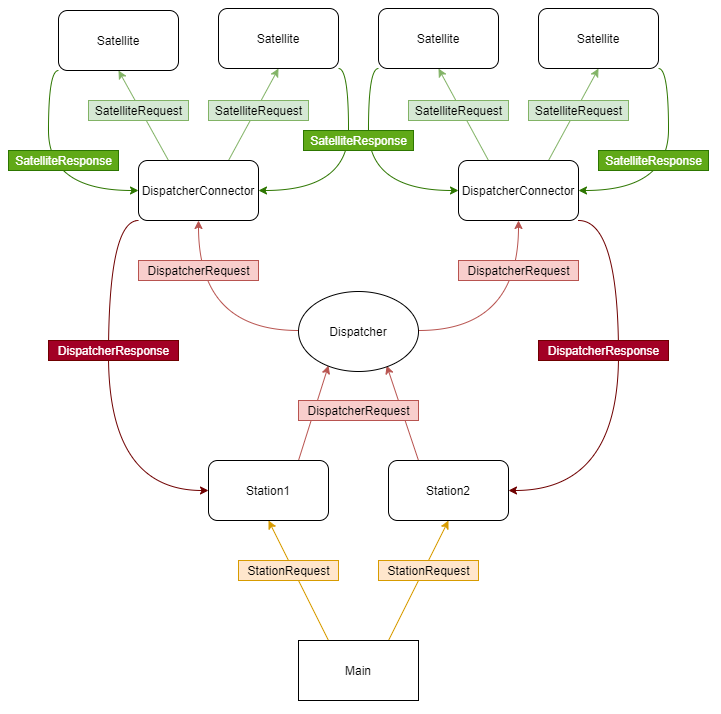

The diagram above was exported from draw.io. Its source (the exported page's mxGraphModel, read from the mxfile embedded in the PNG):
<mxGraphModel dx="1185" dy="635" grid="1" gridSize="10" guides="1" tooltips="1" connect="1" arrows="1" fold="1" page="1" pageScale="1" pageWidth="850" pageHeight="1100" math="0" shadow="0">
  <root>
    <mxCell id="0" />
    <mxCell id="1" parent="0" />
    <mxCell id="8h3_hsmBrHP70eV-mnDG-43" style="edgeStyle=orthogonalEdgeStyle;rounded=0;orthogonalLoop=1;jettySize=auto;html=1;exitX=0;exitY=0.5;exitDx=0;exitDy=0;entryX=0.5;entryY=1;entryDx=0;entryDy=0;startArrow=none;startFill=0;endArrow=classic;endFill=1;elbow=vertical;curved=1;fillColor=#f8cecc;strokeColor=#b85450;" edge="1" parent="1" target="8h3_hsmBrHP70eV-mnDG-42">
      <mxGeometry relative="1" as="geometry">
        <mxPoint x="360" y="380" as="sourcePoint" />
      </mxGeometry>
    </mxCell>
    <mxCell id="8h3_hsmBrHP70eV-mnDG-45" style="edgeStyle=orthogonalEdgeStyle;curved=1;rounded=0;orthogonalLoop=1;jettySize=auto;html=1;exitX=1;exitY=0.5;exitDx=0;exitDy=0;entryX=0.5;entryY=1;entryDx=0;entryDy=0;startArrow=none;startFill=0;endArrow=classic;endFill=1;fillColor=#f8cecc;strokeColor=#b85450;" edge="1" parent="1" target="8h3_hsmBrHP70eV-mnDG-41">
      <mxGeometry relative="1" as="geometry">
        <mxPoint x="480" y="380" as="sourcePoint" />
      </mxGeometry>
    </mxCell>
    <mxCell id="8h3_hsmBrHP70eV-mnDG-13" style="rounded=0;orthogonalLoop=1;jettySize=auto;html=1;exitX=0.75;exitY=0;exitDx=0;exitDy=0;entryX=0.25;entryY=0.925;entryDx=0;entryDy=0;fillColor=#f8cecc;strokeColor=#b85450;entryPerimeter=0;" edge="1" parent="1" source="8h3_hsmBrHP70eV-mnDG-3" target="8h3_hsmBrHP70eV-mnDG-80">
      <mxGeometry relative="1" as="geometry">
        <mxPoint x="390" y="410" as="targetPoint" />
      </mxGeometry>
    </mxCell>
    <mxCell id="8h3_hsmBrHP70eV-mnDG-3" value="Station1" style="rounded=1;whiteSpace=wrap;html=1;" vertex="1" parent="1">
      <mxGeometry x="270" y="510" width="120" height="60" as="geometry" />
    </mxCell>
    <mxCell id="8h3_hsmBrHP70eV-mnDG-7" style="rounded=0;orthogonalLoop=1;jettySize=auto;html=1;exitX=0.25;exitY=0;exitDx=0;exitDy=0;entryX=0.735;entryY=0.925;entryDx=0;entryDy=0;fillColor=#f8cecc;strokeColor=#b85450;entryPerimeter=0;" edge="1" parent="1" source="8h3_hsmBrHP70eV-mnDG-4" target="8h3_hsmBrHP70eV-mnDG-80">
      <mxGeometry relative="1" as="geometry">
        <mxPoint x="450" y="410" as="targetPoint" />
      </mxGeometry>
    </mxCell>
    <mxCell id="8h3_hsmBrHP70eV-mnDG-4" value="Station2" style="rounded=1;whiteSpace=wrap;html=1;" vertex="1" parent="1">
      <mxGeometry x="450" y="510" width="120" height="60" as="geometry" />
    </mxCell>
    <mxCell id="8h3_hsmBrHP70eV-mnDG-11" style="rounded=0;orthogonalLoop=1;jettySize=auto;html=1;exitX=0.75;exitY=0;exitDx=0;exitDy=0;entryX=0.5;entryY=1;entryDx=0;entryDy=0;fillColor=#ffe6cc;strokeColor=#d79b00;" edge="1" parent="1" source="8h3_hsmBrHP70eV-mnDG-8" target="8h3_hsmBrHP70eV-mnDG-4">
      <mxGeometry relative="1" as="geometry" />
    </mxCell>
    <mxCell id="8h3_hsmBrHP70eV-mnDG-12" style="rounded=0;orthogonalLoop=1;jettySize=auto;html=1;exitX=0.25;exitY=0;exitDx=0;exitDy=0;entryX=0.5;entryY=1;entryDx=0;entryDy=0;fillColor=#ffe6cc;strokeColor=#d79b00;" edge="1" parent="1" source="8h3_hsmBrHP70eV-mnDG-8" target="8h3_hsmBrHP70eV-mnDG-3">
      <mxGeometry relative="1" as="geometry" />
    </mxCell>
    <mxCell id="8h3_hsmBrHP70eV-mnDG-8" value="Main" style="rounded=0;whiteSpace=wrap;html=1;" vertex="1" parent="1">
      <mxGeometry x="360" y="690" width="120" height="60" as="geometry" />
    </mxCell>
    <mxCell id="8h3_hsmBrHP70eV-mnDG-71" style="edgeStyle=orthogonalEdgeStyle;curved=1;rounded=0;orthogonalLoop=1;jettySize=auto;html=1;exitX=0;exitY=1;exitDx=0;exitDy=0;entryX=0;entryY=0.5;entryDx=0;entryDy=0;startArrow=none;startFill=0;endArrow=classic;endFill=1;fillColor=#60a917;strokeColor=#2D7600;" edge="1" parent="1" source="8h3_hsmBrHP70eV-mnDG-16" target="8h3_hsmBrHP70eV-mnDG-42">
      <mxGeometry relative="1" as="geometry">
        <Array as="points">
          <mxPoint x="110" y="120" />
          <mxPoint x="110" y="240" />
        </Array>
      </mxGeometry>
    </mxCell>
    <mxCell id="8h3_hsmBrHP70eV-mnDG-16" value="Satellite" style="rounded=1;whiteSpace=wrap;html=1;" vertex="1" parent="1">
      <mxGeometry x="120" y="60" width="120" height="60" as="geometry" />
    </mxCell>
    <mxCell id="8h3_hsmBrHP70eV-mnDG-28" value="StationRequest" style="text;html=1;align=center;verticalAlign=middle;resizable=0;points=[];autosize=1;fillColor=#ffe6cc;strokeColor=#d79b00;" vertex="1" parent="1">
      <mxGeometry x="300" y="610" width="100" height="20" as="geometry" />
    </mxCell>
    <mxCell id="8h3_hsmBrHP70eV-mnDG-30" value="DispatcherRequest" style="text;html=1;align=center;verticalAlign=middle;resizable=0;points=[];autosize=1;strokeColor=#b85450;fillColor=#f8cecc;" vertex="1" parent="1">
      <mxGeometry x="360" y="450" width="120" height="20" as="geometry" />
    </mxCell>
    <mxCell id="8h3_hsmBrHP70eV-mnDG-34" value="SatelliteResponse" style="text;html=1;align=center;verticalAlign=middle;resizable=0;points=[];autosize=1;strokeColor=#2D7600;fillColor=#60a917;fontColor=#ffffff;" vertex="1" parent="1">
      <mxGeometry x="70" y="200" width="110" height="20" as="geometry" />
    </mxCell>
    <mxCell id="8h3_hsmBrHP70eV-mnDG-60" style="edgeStyle=none;rounded=0;orthogonalLoop=1;jettySize=auto;html=1;exitX=0.75;exitY=0;exitDx=0;exitDy=0;entryX=0.5;entryY=1;entryDx=0;entryDy=0;startArrow=none;startFill=0;endArrow=classic;endFill=1;fillColor=#d5e8d4;strokeColor=#82b366;" edge="1" parent="1" source="8h3_hsmBrHP70eV-mnDG-41" target="8h3_hsmBrHP70eV-mnDG-53">
      <mxGeometry relative="1" as="geometry" />
    </mxCell>
    <mxCell id="8h3_hsmBrHP70eV-mnDG-61" style="edgeStyle=none;rounded=0;orthogonalLoop=1;jettySize=auto;html=1;exitX=0.25;exitY=0;exitDx=0;exitDy=0;entryX=0.5;entryY=1;entryDx=0;entryDy=0;startArrow=none;startFill=0;endArrow=classic;endFill=1;fillColor=#d5e8d4;strokeColor=#82b366;" edge="1" parent="1" source="8h3_hsmBrHP70eV-mnDG-41" target="8h3_hsmBrHP70eV-mnDG-52">
      <mxGeometry relative="1" as="geometry" />
    </mxCell>
    <mxCell id="8h3_hsmBrHP70eV-mnDG-76" style="edgeStyle=orthogonalEdgeStyle;curved=1;rounded=0;orthogonalLoop=1;jettySize=auto;html=1;exitX=1;exitY=1;exitDx=0;exitDy=0;entryX=1;entryY=0.5;entryDx=0;entryDy=0;startArrow=none;startFill=0;endArrow=classic;endFill=1;fillColor=#a20025;strokeColor=#6F0000;" edge="1" parent="1" source="8h3_hsmBrHP70eV-mnDG-41" target="8h3_hsmBrHP70eV-mnDG-4">
      <mxGeometry relative="1" as="geometry">
        <Array as="points">
          <mxPoint x="680" y="270" />
          <mxPoint x="680" y="540" />
        </Array>
      </mxGeometry>
    </mxCell>
    <mxCell id="8h3_hsmBrHP70eV-mnDG-41" value="&lt;span&gt;DispatcherConnector&lt;/span&gt;" style="rounded=1;whiteSpace=wrap;html=1;strokeColor=#000000;" vertex="1" parent="1">
      <mxGeometry x="520" y="210" width="120" height="60" as="geometry" />
    </mxCell>
    <mxCell id="8h3_hsmBrHP70eV-mnDG-55" style="edgeStyle=none;rounded=0;orthogonalLoop=1;jettySize=auto;html=1;exitX=0.25;exitY=0;exitDx=0;exitDy=0;entryX=0.5;entryY=1;entryDx=0;entryDy=0;startArrow=none;startFill=0;endArrow=classic;endFill=1;fillColor=#d5e8d4;strokeColor=#82b366;" edge="1" parent="1" source="8h3_hsmBrHP70eV-mnDG-42" target="8h3_hsmBrHP70eV-mnDG-16">
      <mxGeometry relative="1" as="geometry" />
    </mxCell>
    <mxCell id="8h3_hsmBrHP70eV-mnDG-59" style="edgeStyle=none;rounded=0;orthogonalLoop=1;jettySize=auto;html=1;exitX=0.75;exitY=0;exitDx=0;exitDy=0;entryX=0.5;entryY=1;entryDx=0;entryDy=0;startArrow=none;startFill=0;endArrow=classic;endFill=1;fillColor=#d5e8d4;strokeColor=#82b366;" edge="1" parent="1" source="8h3_hsmBrHP70eV-mnDG-42" target="8h3_hsmBrHP70eV-mnDG-51">
      <mxGeometry relative="1" as="geometry" />
    </mxCell>
    <mxCell id="8h3_hsmBrHP70eV-mnDG-77" style="edgeStyle=orthogonalEdgeStyle;curved=1;rounded=0;orthogonalLoop=1;jettySize=auto;html=1;exitX=0;exitY=1;exitDx=0;exitDy=0;entryX=0;entryY=0.5;entryDx=0;entryDy=0;startArrow=none;startFill=0;endArrow=classic;endFill=1;fillColor=#a20025;strokeColor=#6F0000;" edge="1" parent="1" source="8h3_hsmBrHP70eV-mnDG-42" target="8h3_hsmBrHP70eV-mnDG-3">
      <mxGeometry relative="1" as="geometry">
        <Array as="points">
          <mxPoint x="170" y="270" />
          <mxPoint x="170" y="540" />
        </Array>
      </mxGeometry>
    </mxCell>
    <mxCell id="8h3_hsmBrHP70eV-mnDG-42" value="DispatcherConnector" style="rounded=1;whiteSpace=wrap;html=1;strokeColor=#000000;" vertex="1" parent="1">
      <mxGeometry x="200" y="210" width="120" height="60" as="geometry" />
    </mxCell>
    <mxCell id="8h3_hsmBrHP70eV-mnDG-46" value="DispatcherRequest" style="text;html=1;align=center;verticalAlign=middle;resizable=0;points=[];autosize=1;strokeColor=#b85450;fillColor=#f8cecc;" vertex="1" parent="1">
      <mxGeometry x="200" y="310" width="120" height="20" as="geometry" />
    </mxCell>
    <mxCell id="8h3_hsmBrHP70eV-mnDG-49" value="DispatcherRequest" style="text;html=1;align=center;verticalAlign=middle;resizable=0;points=[];autosize=1;strokeColor=#b85450;fillColor=#f8cecc;" vertex="1" parent="1">
      <mxGeometry x="520" y="310" width="120" height="20" as="geometry" />
    </mxCell>
    <mxCell id="8h3_hsmBrHP70eV-mnDG-70" style="edgeStyle=orthogonalEdgeStyle;curved=1;rounded=0;orthogonalLoop=1;jettySize=auto;html=1;exitX=1;exitY=1;exitDx=0;exitDy=0;entryX=1;entryY=0.5;entryDx=0;entryDy=0;startArrow=none;startFill=0;endArrow=classic;endFill=1;fillColor=#60a917;strokeColor=#2D7600;" edge="1" parent="1" source="8h3_hsmBrHP70eV-mnDG-51" target="8h3_hsmBrHP70eV-mnDG-42">
      <mxGeometry relative="1" as="geometry">
        <Array as="points">
          <mxPoint x="410" y="118" />
          <mxPoint x="410" y="240" />
        </Array>
      </mxGeometry>
    </mxCell>
    <mxCell id="8h3_hsmBrHP70eV-mnDG-51" value="Satellite" style="rounded=1;whiteSpace=wrap;html=1;" vertex="1" parent="1">
      <mxGeometry x="280" y="58" width="120" height="60" as="geometry" />
    </mxCell>
    <mxCell id="8h3_hsmBrHP70eV-mnDG-68" style="edgeStyle=orthogonalEdgeStyle;curved=1;rounded=0;orthogonalLoop=1;jettySize=auto;html=1;exitX=0;exitY=1;exitDx=0;exitDy=0;entryX=0;entryY=0.5;entryDx=0;entryDy=0;startArrow=none;startFill=0;endArrow=classic;endFill=1;fillColor=#60a917;strokeColor=#2D7600;" edge="1" parent="1" source="8h3_hsmBrHP70eV-mnDG-52" target="8h3_hsmBrHP70eV-mnDG-41">
      <mxGeometry relative="1" as="geometry">
        <Array as="points">
          <mxPoint x="430" y="118" />
          <mxPoint x="430" y="240" />
        </Array>
      </mxGeometry>
    </mxCell>
    <mxCell id="8h3_hsmBrHP70eV-mnDG-52" value="Satellite" style="rounded=1;whiteSpace=wrap;html=1;" vertex="1" parent="1">
      <mxGeometry x="440" y="58" width="120" height="60" as="geometry" />
    </mxCell>
    <mxCell id="8h3_hsmBrHP70eV-mnDG-72" style="edgeStyle=orthogonalEdgeStyle;curved=1;rounded=0;orthogonalLoop=1;jettySize=auto;html=1;exitX=1;exitY=1;exitDx=0;exitDy=0;entryX=1;entryY=0.5;entryDx=0;entryDy=0;startArrow=none;startFill=0;endArrow=classic;endFill=1;fillColor=#60a917;strokeColor=#2D7600;" edge="1" parent="1" source="8h3_hsmBrHP70eV-mnDG-53" target="8h3_hsmBrHP70eV-mnDG-41">
      <mxGeometry relative="1" as="geometry">
        <Array as="points">
          <mxPoint x="730" y="118" />
          <mxPoint x="730" y="240" />
        </Array>
      </mxGeometry>
    </mxCell>
    <mxCell id="8h3_hsmBrHP70eV-mnDG-53" value="Satellite" style="rounded=1;whiteSpace=wrap;html=1;" vertex="1" parent="1">
      <mxGeometry x="600" y="58" width="120" height="60" as="geometry" />
    </mxCell>
    <mxCell id="8h3_hsmBrHP70eV-mnDG-58" value="StationRequest" style="text;html=1;align=center;verticalAlign=middle;resizable=0;points=[];autosize=1;fillColor=#ffe6cc;strokeColor=#d79b00;" vertex="1" parent="1">
      <mxGeometry x="440" y="610" width="100" height="20" as="geometry" />
    </mxCell>
    <mxCell id="8h3_hsmBrHP70eV-mnDG-32" value="SatelliteRequest" style="text;html=1;align=center;verticalAlign=middle;resizable=0;points=[];autosize=1;strokeColor=#82b366;fillColor=#d5e8d4;" vertex="1" parent="1">
      <mxGeometry x="150" y="150" width="100" height="20" as="geometry" />
    </mxCell>
    <mxCell id="8h3_hsmBrHP70eV-mnDG-62" value="SatelliteRequest" style="text;html=1;align=center;verticalAlign=middle;resizable=0;points=[];autosize=1;strokeColor=#82b366;fillColor=#d5e8d4;" vertex="1" parent="1">
      <mxGeometry x="270" y="150" width="100" height="20" as="geometry" />
    </mxCell>
    <mxCell id="8h3_hsmBrHP70eV-mnDG-64" value="SatelliteRequest" style="text;html=1;align=center;verticalAlign=middle;resizable=0;points=[];autosize=1;strokeColor=#82b366;fillColor=#d5e8d4;" vertex="1" parent="1">
      <mxGeometry x="470" y="150" width="100" height="20" as="geometry" />
    </mxCell>
    <mxCell id="8h3_hsmBrHP70eV-mnDG-65" value="SatelliteRequest" style="text;html=1;align=center;verticalAlign=middle;resizable=0;points=[];autosize=1;strokeColor=#82b366;fillColor=#d5e8d4;" vertex="1" parent="1">
      <mxGeometry x="590" y="150" width="100" height="20" as="geometry" />
    </mxCell>
    <mxCell id="8h3_hsmBrHP70eV-mnDG-33" value="SatelliteResponse" style="text;html=1;align=center;verticalAlign=middle;resizable=0;points=[];autosize=1;strokeColor=#2D7600;fillColor=#60a917;fontColor=#ffffff;" vertex="1" parent="1">
      <mxGeometry x="660" y="200" width="110" height="20" as="geometry" />
    </mxCell>
    <mxCell id="8h3_hsmBrHP70eV-mnDG-69" value="SatelliteResponse" style="text;html=1;align=center;verticalAlign=middle;resizable=0;points=[];autosize=1;strokeColor=#2D7600;fillColor=#60a917;fontColor=#ffffff;" vertex="1" parent="1">
      <mxGeometry x="365" y="180" width="110" height="20" as="geometry" />
    </mxCell>
    <mxCell id="8h3_hsmBrHP70eV-mnDG-78" value="DispatcherResponse" style="text;html=1;align=center;verticalAlign=middle;resizable=0;points=[];autosize=1;strokeColor=#6F0000;fillColor=#a20025;fontColor=#ffffff;" vertex="1" parent="1">
      <mxGeometry x="110" y="390" width="130" height="20" as="geometry" />
    </mxCell>
    <mxCell id="8h3_hsmBrHP70eV-mnDG-79" value="DispatcherResponse" style="text;html=1;align=center;verticalAlign=middle;resizable=0;points=[];autosize=1;strokeColor=#6F0000;fillColor=#a20025;fontColor=#ffffff;" vertex="1" parent="1">
      <mxGeometry x="600" y="390" width="130" height="20" as="geometry" />
    </mxCell>
    <mxCell id="8h3_hsmBrHP70eV-mnDG-80" value="Dispatcher" style="ellipse;whiteSpace=wrap;html=1;strokeColor=#000000;" vertex="1" parent="1">
      <mxGeometry x="360" y="341" width="120" height="80" as="geometry" />
    </mxCell>
  </root>
</mxGraphModel>